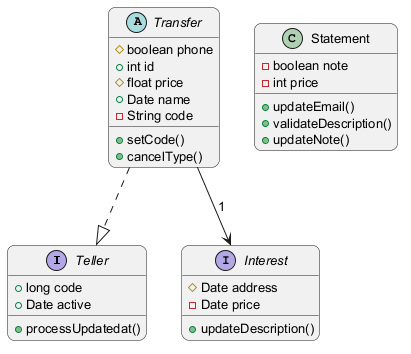

The diagram above was rendered by PlantUML. Its source (embedded in the PNG):
@startuml
skinparam backgroundColor #FFFFFF
skinparam roundCorner 15
skinparam defaultFontSize 13
interface Teller {
  +long code
  +Date active
  +processUpdatedat()
}
interface Interest {
  #Date address
  -Date price
  +updateDescription()
}
abstract class Transfer {
  #boolean phone
  +int id
  #float price
  +Date name
  -String code
  +setCode()
  +cancelType()
}
class Statement {
  -boolean note
  -int price
  +updateEmail()
  +validateDescription()
  +updateNote()
}
Transfer --> Interest : "1"
Transfer ..|> Teller
@enduml